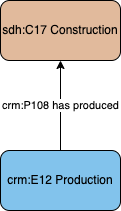

The diagram above was exported from draw.io. Its source (the exported page's mxGraphModel, read from the mxfile embedded in the PNG):
<mxGraphModel dx="826" dy="487" grid="1" gridSize="10" guides="1" tooltips="1" connect="1" arrows="1" fold="1" page="1" pageScale="1" pageWidth="1169" pageHeight="827" math="0" shadow="0">
  <root>
    <mxCell id="0" />
    <mxCell id="1" parent="0" />
    <mxCell id="e_q2LlfUDeahcwVxLd3u-1" value="crm:E12 Production" style="rounded=1;whiteSpace=wrap;html=1;fillColor=#82C3EC;" vertex="1" parent="1">
      <mxGeometry x="480" y="460" width="120" height="60" as="geometry" />
    </mxCell>
    <mxCell id="e_q2LlfUDeahcwVxLd3u-2" value="crm:P108 has produced" style="edgeStyle=orthogonalEdgeStyle;rounded=0;orthogonalLoop=1;jettySize=auto;html=1;exitX=0.5;exitY=0;exitDx=0;exitDy=0;" edge="1" parent="1" source="e_q2LlfUDeahcwVxLd3u-1" target="J-mnAw6HF5puXtcPNX2t-1">
      <mxGeometry relative="1" as="geometry">
        <mxPoint x="730" y="399.5" as="sourcePoint" />
        <mxPoint x="540" y="370" as="targetPoint" />
      </mxGeometry>
    </mxCell>
    <mxCell id="J-mnAw6HF5puXtcPNX2t-1" value="sdh:C17 Construction" style="rounded=1;whiteSpace=wrap;html=1;fillColor=#e1ba9c" vertex="1" parent="1">
      <mxGeometry x="480" y="310" width="120" height="60" as="geometry" />
    </mxCell>
  </root>
</mxGraphModel>